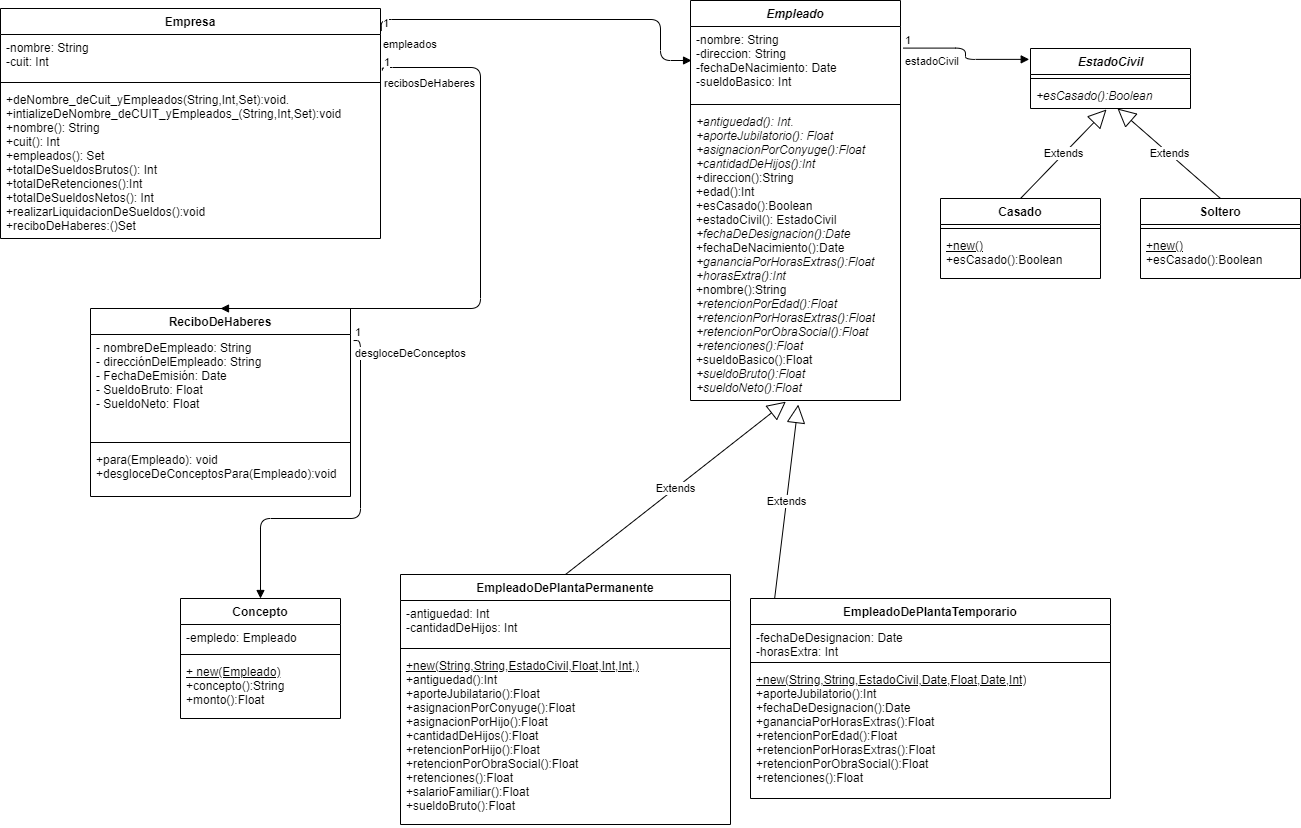

The diagram above was exported from draw.io. Its source (the exported page's mxGraphModel, read from the mxfile embedded in the PNG):
<mxGraphModel dx="2208" dy="795" grid="1" gridSize="10" guides="1" tooltips="1" connect="1" arrows="1" fold="1" page="1" pageScale="1" pageWidth="827" pageHeight="1169" math="0" shadow="0">
  <root>
    <mxCell id="0" />
    <mxCell id="1" parent="0" />
    <mxCell id="GfbyKU8RXAriZgHDSuOx-1" value="Empresa" style="swimlane;fontStyle=1;align=center;verticalAlign=top;childLayout=stackLayout;horizontal=1;startSize=26;horizontalStack=0;resizeParent=1;resizeParentMax=0;resizeLast=0;collapsible=1;marginBottom=0;" parent="1" vertex="1">
      <mxGeometry x="-160" y="80" width="380" height="230" as="geometry">
        <mxRectangle x="80" y="100" width="100" height="26" as="alternateBounds" />
      </mxGeometry>
    </mxCell>
    <mxCell id="GfbyKU8RXAriZgHDSuOx-2" value="-nombre: String&#10;-cuit: Int " style="text;strokeColor=none;fillColor=none;align=left;verticalAlign=top;spacingLeft=4;spacingRight=4;overflow=hidden;rotatable=0;points=[[0,0.5],[1,0.5]];portConstraint=eastwest;" parent="GfbyKU8RXAriZgHDSuOx-1" vertex="1">
      <mxGeometry y="26" width="380" height="44" as="geometry" />
    </mxCell>
    <mxCell id="GfbyKU8RXAriZgHDSuOx-3" value="" style="line;strokeWidth=1;fillColor=none;align=left;verticalAlign=middle;spacingTop=-1;spacingLeft=3;spacingRight=3;rotatable=0;labelPosition=right;points=[];portConstraint=eastwest;" parent="GfbyKU8RXAriZgHDSuOx-1" vertex="1">
      <mxGeometry y="70" width="380" height="8" as="geometry" />
    </mxCell>
    <mxCell id="GfbyKU8RXAriZgHDSuOx-4" value="+deNombre_deCuit_yEmpleados(String,Int,Set):void.&lt;br&gt;+intializeDeNombre_deCUIT_yEmpleados_(String,Int,Set):void&lt;br&gt;+nombre(): String&lt;br&gt;+cuit(): Int&lt;br&gt;+empleados(): Set&lt;br&gt;+totalDeSueldosBrutos(): Int&lt;br&gt;+totalDeRetenciones():Int&lt;br&gt;+totalDeSueldosNetos(): Int&lt;br&gt;+realizarLiquidacionDeSueldos():void&lt;br&gt;+reciboDeHaberes:()Set&lt;br&gt;" style="text;strokeColor=none;fillColor=none;align=left;verticalAlign=top;spacingLeft=4;spacingRight=4;overflow=hidden;rotatable=0;points=[[0,0.5],[1,0.5]];portConstraint=eastwest;fontStyle=0;html=1;" parent="GfbyKU8RXAriZgHDSuOx-1" vertex="1">
      <mxGeometry y="78" width="380" height="152" as="geometry" />
    </mxCell>
    <mxCell id="E_DxcZ29oxcKOdNrJZBu-5" value="Empleado" style="swimlane;fontStyle=3;align=center;verticalAlign=top;childLayout=stackLayout;horizontal=1;startSize=26;horizontalStack=0;resizeParent=1;resizeParentMax=0;resizeLast=0;collapsible=1;marginBottom=0;" parent="1" vertex="1">
      <mxGeometry x="530" y="72" width="210" height="400" as="geometry">
        <mxRectangle x="630" y="77" width="90" height="26" as="alternateBounds" />
      </mxGeometry>
    </mxCell>
    <mxCell id="E_DxcZ29oxcKOdNrJZBu-6" value="-nombre: String&#10;-direccion: String&#10;-fechaDeNacimiento: Date&#10;-sueldoBasico: Int" style="text;strokeColor=none;fillColor=none;align=left;verticalAlign=top;spacingLeft=4;spacingRight=4;overflow=hidden;rotatable=0;points=[[0,0.5],[1,0.5]];portConstraint=eastwest;" parent="E_DxcZ29oxcKOdNrJZBu-5" vertex="1">
      <mxGeometry y="26" width="210" height="74" as="geometry" />
    </mxCell>
    <mxCell id="E_DxcZ29oxcKOdNrJZBu-7" value="" style="line;strokeWidth=1;fillColor=none;align=left;verticalAlign=middle;spacingTop=-1;spacingLeft=3;spacingRight=3;rotatable=0;labelPosition=right;points=[];portConstraint=eastwest;" parent="E_DxcZ29oxcKOdNrJZBu-5" vertex="1">
      <mxGeometry y="100" width="210" height="8" as="geometry" />
    </mxCell>
    <mxCell id="E_DxcZ29oxcKOdNrJZBu-8" value="&lt;i&gt;+antiguedad(): Int.&lt;br&gt;+aporteJubilatorio(): Float&lt;br&gt;+asignacionPorConyuge():Float&lt;/i&gt;&lt;br&gt;&lt;i&gt;+cantidadDeHijos():Int&lt;/i&gt;&lt;br&gt;+direccion():String&lt;br&gt;+edad():Int&lt;br&gt;+esCasado():Boolean&lt;br&gt;+estadoCivil(): EstadoCivil&lt;br&gt;&lt;i&gt;+fechaDeDesignacion():Date&lt;/i&gt;&lt;br&gt;+fechaDeNacimiento():Date&lt;br&gt;&lt;i&gt;+gananciaPorHorasExtras():Float&lt;/i&gt;&lt;br&gt;&lt;i&gt;+horasExtra():Int&lt;/i&gt;&lt;br&gt;+nombre():String&lt;br&gt;&lt;i&gt;+retencionPorEdad():Float&lt;/i&gt;&lt;br&gt;&lt;i&gt;+retencionPorHorasExtras():Float&lt;br&gt;+retencionPorObraSocial():Float&lt;br&gt;+retenciones():Float&lt;br&gt;&lt;/i&gt;+sueldoBasico():Float&lt;br&gt;&lt;i&gt;+sueldoBruto():Float&lt;br&gt;+sueldoNeto():Float&lt;/i&gt;" style="text;strokeColor=none;fillColor=none;align=left;verticalAlign=top;spacingLeft=4;spacingRight=4;overflow=hidden;rotatable=0;points=[[0,0.5],[1,0.5]];portConstraint=eastwest;fontStyle=0;html=1;" parent="E_DxcZ29oxcKOdNrJZBu-5" vertex="1">
      <mxGeometry y="108" width="210" height="292" as="geometry" />
    </mxCell>
    <mxCell id="E_DxcZ29oxcKOdNrJZBu-17" value="empleados" style="endArrow=block;endFill=1;html=1;edgeStyle=orthogonalEdgeStyle;align=left;verticalAlign=top;exitX=1.002;exitY=0.098;exitDx=0;exitDy=0;exitPerimeter=0;entryX=0.005;entryY=0.15;entryDx=0;entryDy=0;entryPerimeter=0;" parent="1" source="GfbyKU8RXAriZgHDSuOx-1" target="E_DxcZ29oxcKOdNrJZBu-5" edge="1">
      <mxGeometry x="-1" relative="1" as="geometry">
        <mxPoint x="390" y="90" as="sourcePoint" />
        <mxPoint x="580" y="100" as="targetPoint" />
        <Array as="points">
          <mxPoint x="500" y="91" />
        </Array>
      </mxGeometry>
    </mxCell>
    <mxCell id="E_DxcZ29oxcKOdNrJZBu-18" value="1" style="edgeLabel;resizable=0;html=1;align=left;verticalAlign=bottom;" parent="E_DxcZ29oxcKOdNrJZBu-17" connectable="0" vertex="1">
      <mxGeometry x="-1" relative="1" as="geometry" />
    </mxCell>
    <mxCell id="E_DxcZ29oxcKOdNrJZBu-22" value="&lt;i&gt;EstadoCivil&lt;/i&gt;" style="swimlane;fontStyle=1;align=center;verticalAlign=top;childLayout=stackLayout;horizontal=1;startSize=26;horizontalStack=0;resizeParent=1;resizeParentMax=0;resizeLast=0;collapsible=1;marginBottom=0;html=1;" parent="1" vertex="1">
      <mxGeometry x="870" y="120" width="160" height="60" as="geometry" />
    </mxCell>
    <mxCell id="E_DxcZ29oxcKOdNrJZBu-24" value="" style="line;strokeWidth=1;fillColor=none;align=left;verticalAlign=middle;spacingTop=-1;spacingLeft=3;spacingRight=3;rotatable=0;labelPosition=right;points=[];portConstraint=eastwest;" parent="E_DxcZ29oxcKOdNrJZBu-22" vertex="1">
      <mxGeometry y="26" width="160" height="8" as="geometry" />
    </mxCell>
    <mxCell id="E_DxcZ29oxcKOdNrJZBu-25" value="+esCasado():Boolean" style="text;strokeColor=none;fillColor=none;align=left;verticalAlign=top;spacingLeft=4;spacingRight=4;overflow=hidden;rotatable=0;points=[[0,0.5],[1,0.5]];portConstraint=eastwest;fontStyle=2" parent="E_DxcZ29oxcKOdNrJZBu-22" vertex="1">
      <mxGeometry y="34" width="160" height="26" as="geometry" />
    </mxCell>
    <mxCell id="E_DxcZ29oxcKOdNrJZBu-27" value="estadoCivil" style="endArrow=block;endFill=1;html=1;edgeStyle=orthogonalEdgeStyle;align=left;verticalAlign=top;exitX=1.012;exitY=0.119;exitDx=0;exitDy=0;exitPerimeter=0;entryX=-0.008;entryY=0.181;entryDx=0;entryDy=0;entryPerimeter=0;" parent="1" source="E_DxcZ29oxcKOdNrJZBu-5" target="E_DxcZ29oxcKOdNrJZBu-22" edge="1">
      <mxGeometry x="-1" relative="1" as="geometry">
        <mxPoint x="750" y="90" as="sourcePoint" />
        <mxPoint x="867" y="174" as="targetPoint" />
      </mxGeometry>
    </mxCell>
    <mxCell id="E_DxcZ29oxcKOdNrJZBu-28" value="1" style="edgeLabel;resizable=0;html=1;align=left;verticalAlign=bottom;" parent="E_DxcZ29oxcKOdNrJZBu-27" connectable="0" vertex="1">
      <mxGeometry x="-1" relative="1" as="geometry" />
    </mxCell>
    <mxCell id="E_DxcZ29oxcKOdNrJZBu-35" value="Extends" style="endArrow=block;endSize=16;endFill=0;html=1;exitX=0.5;exitY=0;exitDx=0;exitDy=0;entryX=0.454;entryY=1.004;entryDx=0;entryDy=0;entryPerimeter=0;" parent="1" source="x3isTEZXVMFkeccFFw0F-23" target="E_DxcZ29oxcKOdNrJZBu-8" edge="1">
      <mxGeometry width="160" relative="1" as="geometry">
        <mxPoint x="493.3000000000002" y="827.136" as="sourcePoint" />
        <mxPoint x="760" y="630" as="targetPoint" />
      </mxGeometry>
    </mxCell>
    <mxCell id="E_DxcZ29oxcKOdNrJZBu-36" value="EmpleadoDePlantaTemporario" style="swimlane;fontStyle=1;align=center;verticalAlign=top;childLayout=stackLayout;horizontal=1;startSize=26;horizontalStack=0;resizeParent=1;resizeParentMax=0;resizeLast=0;collapsible=1;marginBottom=0;" parent="1" vertex="1">
      <mxGeometry x="590" y="670" width="360" height="200" as="geometry" />
    </mxCell>
    <mxCell id="E_DxcZ29oxcKOdNrJZBu-37" value="-fechaDeDesignacion: Date&#10;-horasExtra: Int" style="text;strokeColor=none;fillColor=none;align=left;verticalAlign=top;spacingLeft=4;spacingRight=4;overflow=hidden;rotatable=0;points=[[0,0.5],[1,0.5]];portConstraint=eastwest;" parent="E_DxcZ29oxcKOdNrJZBu-36" vertex="1">
      <mxGeometry y="26" width="360" height="34" as="geometry" />
    </mxCell>
    <mxCell id="E_DxcZ29oxcKOdNrJZBu-38" value="" style="line;strokeWidth=1;fillColor=none;align=left;verticalAlign=middle;spacingTop=-1;spacingLeft=3;spacingRight=3;rotatable=0;labelPosition=right;points=[];portConstraint=eastwest;" parent="E_DxcZ29oxcKOdNrJZBu-36" vertex="1">
      <mxGeometry y="60" width="360" height="8" as="geometry" />
    </mxCell>
    <mxCell id="E_DxcZ29oxcKOdNrJZBu-39" value="&lt;u&gt;+new(String,String,EstadoCivil,Date,Float,Date,Int)&lt;/u&gt;&lt;br&gt;+aporteJubilatorio():Int&lt;br&gt;+fechaDeDesignacion():Date&lt;br&gt;+gananciaPorHorasExtras():Float&lt;br&gt;+retencionPorEdad():Float&lt;br&gt;+retencionPorHorasExtras():Float&lt;br&gt;+retencionPorObraSocial():Float&lt;br&gt;+retenciones():Float" style="text;strokeColor=none;fillColor=none;align=left;verticalAlign=top;spacingLeft=4;spacingRight=4;overflow=hidden;rotatable=0;points=[[0,0.5],[1,0.5]];portConstraint=eastwest;html=1;fontStyle=0" parent="E_DxcZ29oxcKOdNrJZBu-36" vertex="1">
      <mxGeometry y="68" width="360" height="132" as="geometry" />
    </mxCell>
    <mxCell id="E_DxcZ29oxcKOdNrJZBu-40" value="Extends" style="endArrow=block;endSize=16;endFill=0;html=1;exitX=0.067;exitY=0.001;exitDx=0;exitDy=0;exitPerimeter=0;entryX=0.513;entryY=1.014;entryDx=0;entryDy=0;entryPerimeter=0;" parent="1" source="E_DxcZ29oxcKOdNrJZBu-36" target="E_DxcZ29oxcKOdNrJZBu-8" edge="1">
      <mxGeometry width="160" relative="1" as="geometry">
        <mxPoint x="533.3" y="571.4559999999999" as="sourcePoint" />
        <mxPoint x="635.3400000000001" y="483.1679999999999" as="targetPoint" />
      </mxGeometry>
    </mxCell>
    <mxCell id="E_DxcZ29oxcKOdNrJZBu-45" value="Casado" style="swimlane;fontStyle=1;align=center;verticalAlign=top;childLayout=stackLayout;horizontal=1;startSize=26;horizontalStack=0;resizeParent=1;resizeParentMax=0;resizeLast=0;collapsible=1;marginBottom=0;" parent="1" vertex="1">
      <mxGeometry x="780" y="270" width="160" height="80" as="geometry" />
    </mxCell>
    <mxCell id="E_DxcZ29oxcKOdNrJZBu-47" value="" style="line;strokeWidth=1;fillColor=none;align=left;verticalAlign=middle;spacingTop=-1;spacingLeft=3;spacingRight=3;rotatable=0;labelPosition=right;points=[];portConstraint=eastwest;" parent="E_DxcZ29oxcKOdNrJZBu-45" vertex="1">
      <mxGeometry y="26" width="160" height="8" as="geometry" />
    </mxCell>
    <mxCell id="E_DxcZ29oxcKOdNrJZBu-48" value="&lt;u&gt;+new()&lt;br&gt;&lt;/u&gt;+esCasado():Boolean" style="text;strokeColor=none;fillColor=none;align=left;verticalAlign=top;spacingLeft=4;spacingRight=4;overflow=hidden;rotatable=0;points=[[0,0.5],[1,0.5]];portConstraint=eastwest;html=1;" parent="E_DxcZ29oxcKOdNrJZBu-45" vertex="1">
      <mxGeometry y="34" width="160" height="46" as="geometry" />
    </mxCell>
    <mxCell id="E_DxcZ29oxcKOdNrJZBu-49" value="Soltero" style="swimlane;fontStyle=1;align=center;verticalAlign=top;childLayout=stackLayout;horizontal=1;startSize=26;horizontalStack=0;resizeParent=1;resizeParentMax=0;resizeLast=0;collapsible=1;marginBottom=0;" parent="1" vertex="1">
      <mxGeometry x="980" y="270" width="160" height="80" as="geometry" />
    </mxCell>
    <mxCell id="E_DxcZ29oxcKOdNrJZBu-50" value="" style="line;strokeWidth=1;fillColor=none;align=left;verticalAlign=middle;spacingTop=-1;spacingLeft=3;spacingRight=3;rotatable=0;labelPosition=right;points=[];portConstraint=eastwest;" parent="E_DxcZ29oxcKOdNrJZBu-49" vertex="1">
      <mxGeometry y="26" width="160" height="8" as="geometry" />
    </mxCell>
    <mxCell id="E_DxcZ29oxcKOdNrJZBu-51" value="&lt;u&gt;+new()&lt;br&gt;&lt;/u&gt;+esCasado():Boolean" style="text;strokeColor=none;fillColor=none;align=left;verticalAlign=top;spacingLeft=4;spacingRight=4;overflow=hidden;rotatable=0;points=[[0,0.5],[1,0.5]];portConstraint=eastwest;html=1;" parent="E_DxcZ29oxcKOdNrJZBu-49" vertex="1">
      <mxGeometry y="34" width="160" height="46" as="geometry" />
    </mxCell>
    <mxCell id="E_DxcZ29oxcKOdNrJZBu-52" value="Extends" style="endArrow=block;endSize=16;endFill=0;html=1;entryX=0.475;entryY=1.038;entryDx=0;entryDy=0;entryPerimeter=0;exitX=0.5;exitY=0;exitDx=0;exitDy=0;" parent="1" source="E_DxcZ29oxcKOdNrJZBu-45" target="E_DxcZ29oxcKOdNrJZBu-25" edge="1">
      <mxGeometry width="160" relative="1" as="geometry">
        <mxPoint x="790" y="210" as="sourcePoint" />
        <mxPoint x="950" y="210" as="targetPoint" />
      </mxGeometry>
    </mxCell>
    <mxCell id="E_DxcZ29oxcKOdNrJZBu-56" value="Extends" style="endArrow=block;endSize=16;endFill=0;html=1;exitX=0.5;exitY=0;exitDx=0;exitDy=0;" parent="1" source="E_DxcZ29oxcKOdNrJZBu-49" edge="1">
      <mxGeometry width="160" relative="1" as="geometry">
        <mxPoint x="870" y="280" as="sourcePoint" />
        <mxPoint x="957" y="180" as="targetPoint" />
      </mxGeometry>
    </mxCell>
    <mxCell id="x3isTEZXVMFkeccFFw0F-7" value="ReciboDeHaberes" style="swimlane;fontStyle=1;align=center;verticalAlign=top;childLayout=stackLayout;horizontal=1;startSize=26;horizontalStack=0;resizeParent=1;resizeParentMax=0;resizeLast=0;collapsible=1;marginBottom=0;" parent="1" vertex="1">
      <mxGeometry x="-70" y="380" width="260" height="188" as="geometry" />
    </mxCell>
    <mxCell id="x3isTEZXVMFkeccFFw0F-8" value="- nombreDeEmpleado: String&#10;- direcciónDelEmpleado: String&#10;- FechaDeEmisión: Date&#10;- SueldoBruto: Float&#10;- SueldoNeto: Float" style="text;strokeColor=none;fillColor=none;align=left;verticalAlign=top;spacingLeft=4;spacingRight=4;overflow=hidden;rotatable=0;points=[[0,0.5],[1,0.5]];portConstraint=eastwest;" parent="x3isTEZXVMFkeccFFw0F-7" vertex="1">
      <mxGeometry y="26" width="260" height="104" as="geometry" />
    </mxCell>
    <mxCell id="x3isTEZXVMFkeccFFw0F-9" value="" style="line;strokeWidth=1;fillColor=none;align=left;verticalAlign=middle;spacingTop=-1;spacingLeft=3;spacingRight=3;rotatable=0;labelPosition=right;points=[];portConstraint=eastwest;" parent="x3isTEZXVMFkeccFFw0F-7" vertex="1">
      <mxGeometry y="130" width="260" height="8" as="geometry" />
    </mxCell>
    <mxCell id="x3isTEZXVMFkeccFFw0F-10" value="+para(Empleado): void&#10;+desgloceDeConceptosPara(Empleado):void" style="text;strokeColor=none;fillColor=none;align=left;verticalAlign=top;spacingLeft=4;spacingRight=4;overflow=hidden;rotatable=0;points=[[0,0.5],[1,0.5]];portConstraint=eastwest;" parent="x3isTEZXVMFkeccFFw0F-7" vertex="1">
      <mxGeometry y="138" width="260" height="50" as="geometry" />
    </mxCell>
    <mxCell id="x3isTEZXVMFkeccFFw0F-19" value="Concepto" style="swimlane;fontStyle=1;align=center;verticalAlign=top;childLayout=stackLayout;horizontal=1;startSize=26;horizontalStack=0;resizeParent=1;resizeParentMax=0;resizeLast=0;collapsible=1;marginBottom=0;" parent="1" vertex="1">
      <mxGeometry x="20" y="670" width="160" height="120" as="geometry" />
    </mxCell>
    <mxCell id="x3isTEZXVMFkeccFFw0F-20" value="-empledo: Empleado" style="text;strokeColor=none;fillColor=none;align=left;verticalAlign=top;spacingLeft=4;spacingRight=4;overflow=hidden;rotatable=0;points=[[0,0.5],[1,0.5]];portConstraint=eastwest;" parent="x3isTEZXVMFkeccFFw0F-19" vertex="1">
      <mxGeometry y="26" width="160" height="26" as="geometry" />
    </mxCell>
    <mxCell id="x3isTEZXVMFkeccFFw0F-21" value="" style="line;strokeWidth=1;fillColor=none;align=left;verticalAlign=middle;spacingTop=-1;spacingLeft=3;spacingRight=3;rotatable=0;labelPosition=right;points=[];portConstraint=eastwest;" parent="x3isTEZXVMFkeccFFw0F-19" vertex="1">
      <mxGeometry y="52" width="160" height="8" as="geometry" />
    </mxCell>
    <mxCell id="x3isTEZXVMFkeccFFw0F-22" value="&lt;u&gt;+ new(Empleado)&lt;/u&gt;&lt;br&gt;+concepto():String&lt;br&gt;+monto():Float" style="text;strokeColor=none;fillColor=none;align=left;verticalAlign=top;spacingLeft=4;spacingRight=4;overflow=hidden;rotatable=0;points=[[0,0.5],[1,0.5]];portConstraint=eastwest;html=1;" parent="x3isTEZXVMFkeccFFw0F-19" vertex="1">
      <mxGeometry y="60" width="160" height="60" as="geometry" />
    </mxCell>
    <mxCell id="x3isTEZXVMFkeccFFw0F-23" value="EmpleadoDePlantaPermanente" style="swimlane;fontStyle=1;align=center;verticalAlign=top;childLayout=stackLayout;horizontal=1;startSize=26;horizontalStack=0;resizeParent=1;resizeParentMax=0;resizeLast=0;collapsible=1;marginBottom=0;" parent="1" vertex="1">
      <mxGeometry x="240" y="646" width="330" height="250" as="geometry" />
    </mxCell>
    <mxCell id="x3isTEZXVMFkeccFFw0F-24" value="-antiguedad: Int&#10;-cantidadDeHijos: Int" style="text;strokeColor=none;fillColor=none;align=left;verticalAlign=top;spacingLeft=4;spacingRight=4;overflow=hidden;rotatable=0;points=[[0,0.5],[1,0.5]];portConstraint=eastwest;" parent="x3isTEZXVMFkeccFFw0F-23" vertex="1">
      <mxGeometry y="26" width="330" height="44" as="geometry" />
    </mxCell>
    <mxCell id="x3isTEZXVMFkeccFFw0F-25" value="" style="line;strokeWidth=1;fillColor=none;align=left;verticalAlign=middle;spacingTop=-1;spacingLeft=3;spacingRight=3;rotatable=0;labelPosition=right;points=[];portConstraint=eastwest;" parent="x3isTEZXVMFkeccFFw0F-23" vertex="1">
      <mxGeometry y="70" width="330" height="8" as="geometry" />
    </mxCell>
    <mxCell id="x3isTEZXVMFkeccFFw0F-26" value="&lt;u&gt;+new(String,String,EstadoCivil,Float,Int,Int,)&lt;br&gt;&lt;/u&gt;+antiguedad():Int&lt;br&gt;+aporteJubilatario():Float&lt;br&gt;+asignacionPorConyuge():Float&lt;br&gt;+asignacionPorHijo():Float&lt;br&gt;+cantidadDeHijos():Float&lt;br&gt;+retencionPorHijo():Float&lt;br&gt;+retencionPorObraSocial():Float&lt;br&gt;+retenciones():Float&lt;br&gt;+salarioFamiliar():Float&lt;br&gt;+sueldoBruto():Float" style="text;strokeColor=none;fillColor=none;align=left;verticalAlign=top;spacingLeft=4;spacingRight=4;overflow=hidden;rotatable=0;points=[[0,0.5],[1,0.5]];portConstraint=eastwest;html=1;" parent="x3isTEZXVMFkeccFFw0F-23" vertex="1">
      <mxGeometry y="78" width="330" height="172" as="geometry" />
    </mxCell>
    <mxCell id="x3isTEZXVMFkeccFFw0F-29" value="recibosDeHaberes" style="endArrow=block;endFill=1;html=1;edgeStyle=orthogonalEdgeStyle;align=left;verticalAlign=top;exitX=1.005;exitY=0.818;exitDx=0;exitDy=0;exitPerimeter=0;entryX=0.5;entryY=0;entryDx=0;entryDy=0;" parent="1" source="GfbyKU8RXAriZgHDSuOx-2" target="x3isTEZXVMFkeccFFw0F-7" edge="1">
      <mxGeometry x="-1" relative="1" as="geometry">
        <mxPoint x="240.00000000000023" y="150.53999999999996" as="sourcePoint" />
        <mxPoint x="550.2900000000002" y="180" as="targetPoint" />
        <Array as="points">
          <mxPoint x="222" y="139" />
          <mxPoint x="320" y="139" />
        </Array>
      </mxGeometry>
    </mxCell>
    <mxCell id="x3isTEZXVMFkeccFFw0F-30" value="1" style="edgeLabel;resizable=0;html=1;align=left;verticalAlign=bottom;" parent="x3isTEZXVMFkeccFFw0F-29" connectable="0" vertex="1">
      <mxGeometry x="-1" relative="1" as="geometry" />
    </mxCell>
    <mxCell id="yRBK4G4PABwnT3uMSnUc-5" value="desgloceDeConceptos" style="endArrow=block;endFill=1;html=1;edgeStyle=orthogonalEdgeStyle;align=left;verticalAlign=top;exitX=1.012;exitY=0.058;exitDx=0;exitDy=0;exitPerimeter=0;entryX=0.5;entryY=0;entryDx=0;entryDy=0;" edge="1" parent="1" source="x3isTEZXVMFkeccFFw0F-8" target="x3isTEZXVMFkeccFFw0F-19">
      <mxGeometry x="-1" relative="1" as="geometry">
        <mxPoint x="170" y="410" as="sourcePoint" />
        <mxPoint x="170" y="650" as="targetPoint" />
      </mxGeometry>
    </mxCell>
    <mxCell id="yRBK4G4PABwnT3uMSnUc-6" value="1" style="edgeLabel;resizable=0;html=1;align=left;verticalAlign=bottom;" connectable="0" vertex="1" parent="yRBK4G4PABwnT3uMSnUc-5">
      <mxGeometry x="-1" relative="1" as="geometry" />
    </mxCell>
  </root>
</mxGraphModel>